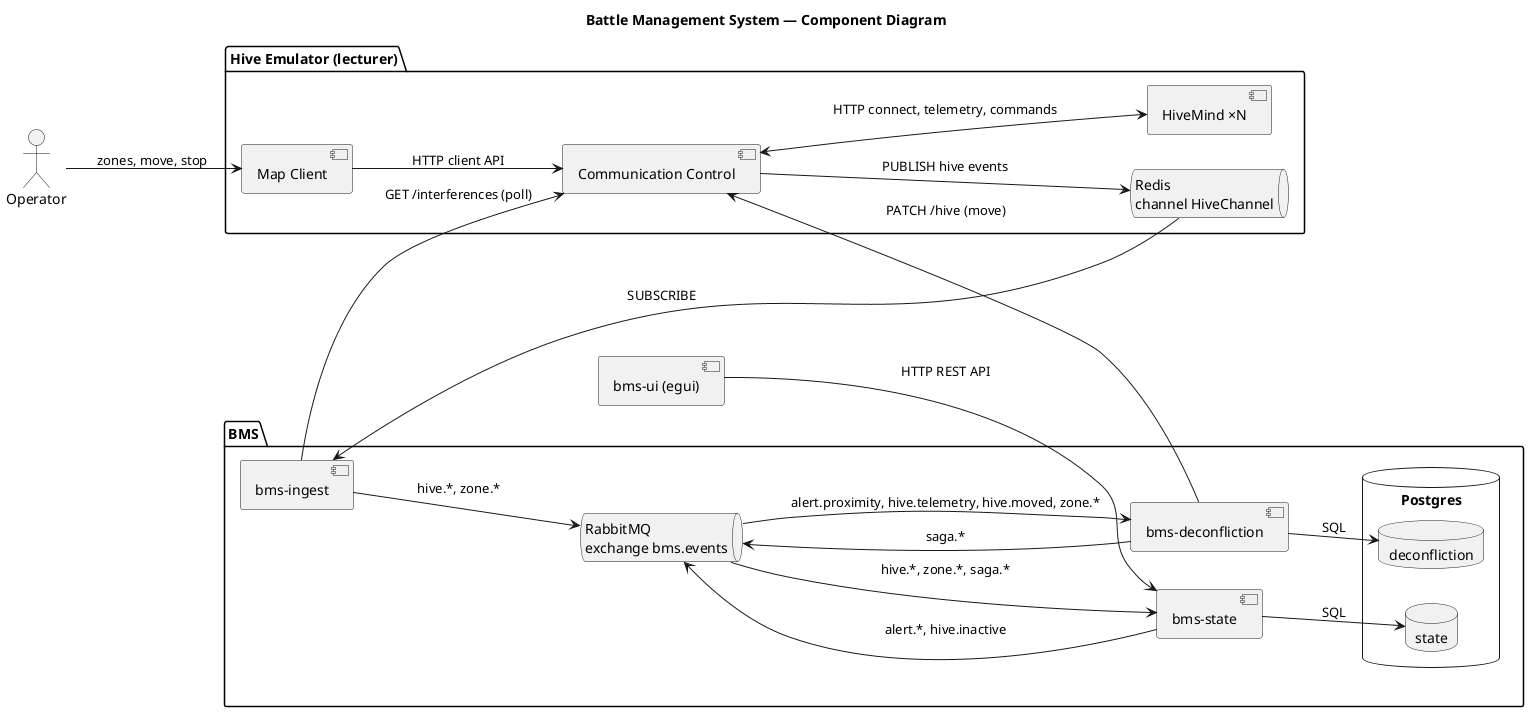

The diagram above was rendered by PlantUML. Its source (embedded in the PNG):
@startuml component
title Battle Management System — Component Diagram

skinparam componentStyle uml2
skinparam shadowing false
skinparam defaultFontName Sans
left to right direction

actor "Operator" as Operator

package "Hive Emulator (lecturer)" {
  [Map Client] as Map
  [Communication Control] as CC
  queue "Redis\nchannel HiveChannel" as Redis
  [HiveMind ×N] as Hive
}

package "BMS" {
  [bms-ingest] as Ingest
  queue "RabbitMQ\nexchange bms.events" as Rabbit
  [bms-state] as State
  [bms-deconfliction] as Decon
  database "Postgres" {
    database "state" as StateDB
    database "deconfliction" as DeconDB
  }
}

[bms-ui (egui)] as UI

Operator --> Map : zones, move, stop
Map --> CC : HTTP client API
CC <--> Hive : HTTP connect, telemetry, commands
CC --> Redis : PUBLISH hive events

Redis --> Ingest : SUBSCRIBE
Ingest --> CC : GET /interferences (poll)
Ingest --> Rabbit : hive.*, zone.*

Rabbit --> State : hive.*, zone.*, saga.*
State --> Rabbit : alert.*, hive.inactive
State --> StateDB : SQL

Rabbit --> Decon : alert.proximity, hive.telemetry, hive.moved, zone.*
Decon --> Rabbit : saga.*
Decon --> DeconDB : SQL
Decon --> CC : PATCH /hive (move)

UI --> State : HTTP REST API
@enduml